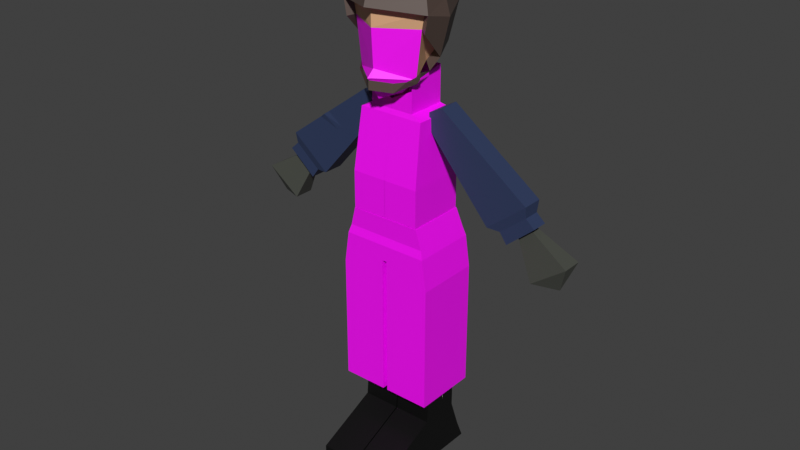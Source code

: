 # Source: corpo_generico.blend  (saved by Blender 5.1.30; exported with 4.5.12 LTS)
import bpy
from mathutils import Matrix  # noqa: F401  (used for matrix-valued properties, if any)

bpy.ops.wm.read_factory_settings(use_empty=True)
scene = bpy.context.scene
scene.name = 'Scene'

# ---- collections
col_collection = bpy.data.collections.new('Collection'); scene.collection.children.link(col_collection)

# ---- images (referenced by path relative to the original .blend; pixels are not part of the script)
import os
ASSET_DIR = os.environ.get("B2B_ASSET_DIR", "")  # directory of the original .blend (textures are referenced by path, not embedded)
HERE = os.path.dirname(os.path.abspath(__file__))  # packed textures are extracted next to this script under _unpacked/

def load_image(name, relpath, width, height, colorspace="sRGB"):
    """Load a texture the original file referenced (path relative to the .blend, or extracted next to this script)."""
    p = next((c for c in (os.path.join(HERE, relpath), os.path.join(ASSET_DIR, relpath)) if relpath and os.path.exists(c)), "")
    if p:
        img = bpy.data.images.load(p, check_existing=True)
        img.name = name
    else:  # same state as the original file: an image datablock whose file is absent (Cycles renders it pink)
        img = bpy.data.images.new(name, width, height)
        img.source = "FILE"
        img.filepath = "//" + (relpath or name)
    img.colorspace_settings.name = colorspace
    return img
img_firefly_gemini_flash_crie_uma_textura_2d_para_um_modelo_3d_low = load_image('Firefly_Gemini Flash_Crie uma textura 2D para um modelo 3D low ', 'Firefly_Gemini Flash_Crie uma textura 2D para um modelo 3D low poly de Maria Quitéria em roupas civis do s 329122.png', 1024, 1024, 'sRGB')
img_gemini_generated_image_27q9p927q9p927q9_png = load_image('Gemini_Generated_Image_27q9p927q9p927q9.png', 'Gemini_Generated_Image_27q9p927q9p927q9.png', 1024, 1024, 'sRGB')

# ---- materials (node trees are filled in below, after node groups)
mat_material_003 = bpy.data.materials.new('Material.003')
mat_material_003.alpha_threshold = 0.0
mat_material_003.use_backface_culling_lightprobe_volume = False
mat_material_003.roughness = 0.5
mat_material_003.line_color = (0.0, 0.0, 0.0, 1.0)
mat_material_001 = bpy.data.materials.new('Material.001')
mat_material_001.alpha_threshold = 0.0
mat_material_001.use_backface_culling_lightprobe_volume = False
mat_material_001.roughness = 0.5
mat_material_001.line_color = (0.0, 0.0, 0.0, 1.0)
mat_material_005 = bpy.data.materials.new('Material.005')
mat_material_005.alpha_threshold = 0.0
mat_material_005.use_backface_culling_lightprobe_volume = False
mat_material_005.roughness = 0.5
mat_material_005.line_color = (0.0, 0.0, 0.0, 1.0)
mat_material_004 = bpy.data.materials.new('Material.004')
mat_material_004.alpha_threshold = 0.0
mat_material_004.use_backface_culling_lightprobe_volume = False
mat_material_004.roughness = 0.5
mat_material_004.line_color = (0.0, 0.0, 0.0, 1.0)
mat_material = bpy.data.materials.new('Material')
mat_material.alpha_threshold = 0.0
mat_material.use_backface_culling_lightprobe_volume = False
mat_material.roughness = 0.5
mat_material.line_color = (0.0, 0.0, 0.0, 1.0)
mat_material_002 = bpy.data.materials.new('Material.002')
mat_material_002.alpha_threshold = 0.0
mat_material_002.use_backface_culling_lightprobe_volume = False
mat_material_002.roughness = 0.5
mat_material_002.line_color = (0.0, 0.0, 0.0, 1.0)
mat_material_006 = bpy.data.materials.new('Material.006')
mat_material_007 = bpy.data.materials.new('Material.007')

# ---- material node trees
mat_material_003.use_nodes = True; mat_material_003.node_tree.nodes.clear()
_N = mat_material_003.node_tree.nodes; _L = mat_material_003.node_tree.links
n0 = _N.new('ShaderNodeOutputMaterial'); n0.name = 'Material Output'; n0.location = (200, 100)
n1 = _N.new('ShaderNodeBsdfPrincipled'); n1.name = 'Principled BSDF'; n1.location = (-200, 100)
n1.inputs[0].default_value = (0.0, 0.0, 0.0, 1.0)
n2 = _N.new('ShaderNodeTexImage'); n2.name = 'Image Texture'; n2.location = (-618, 14)
n2.image = img_firefly_gemini_flash_crie_uma_textura_2d_para_um_modelo_3d_low
_L.new(n1.outputs[0], n0.inputs[0])
n0.is_active_output = True
mat_material_001.use_nodes = True; mat_material_001.node_tree.nodes.clear()
_N = mat_material_001.node_tree.nodes; _L = mat_material_001.node_tree.links
n0 = _N.new('ShaderNodeOutputMaterial'); n0.name = 'Material Output'; n0.location = (200, 100)
n1 = _N.new('ShaderNodeBsdfPrincipled'); n1.name = 'Principled BSDF'; n1.location = (-200, 100)
n1.inputs[0].default_value = (0.9325, 1.0, 0.8112, 1.0)
_L.new(n1.outputs[0], n0.inputs[0])
n0.is_active_output = True
mat_material_005.use_nodes = True; mat_material_005.node_tree.nodes.clear()
_N = mat_material_005.node_tree.nodes; _L = mat_material_005.node_tree.links
n0 = _N.new('ShaderNodeOutputMaterial'); n0.name = 'Material Output'; n0.location = (200, 100)
n1 = _N.new('ShaderNodeBsdfPrincipled'); n1.name = 'Principled BSDF'; n1.location = (-200, 100)
n2 = _N.new('ShaderNodeTexImage'); n2.name = 'Image Texture'; n2.location = (-605, -129)
n2.image = img_gemini_generated_image_27q9p927q9p927q9_png
_L.new(n1.outputs[0], n0.inputs[0])
_L.new(n2.outputs[0], n1.inputs[0])
n0.is_active_output = True
mat_material_004.use_nodes = True; mat_material_004.node_tree.nodes.clear()
_N = mat_material_004.node_tree.nodes; _L = mat_material_004.node_tree.links
n0 = _N.new('ShaderNodeOutputMaterial'); n0.name = 'Material Output'; n0.location = (200, 100)
n1 = _N.new('ShaderNodeBsdfPrincipled'); n1.name = 'Principled BSDF'; n1.location = (-200, 100)
n1.inputs[0].default_value = (0.02843, 0.04519, 0.1119, 1.0)
_L.new(n1.outputs[0], n0.inputs[0])
n0.is_active_output = True
mat_material.use_nodes = True; mat_material.node_tree.nodes.clear()
_N = mat_material.node_tree.nodes; _L = mat_material.node_tree.links
n0 = _N.new('ShaderNodeOutputMaterial'); n0.name = 'Material Output'; n0.location = (200, 100)
n1 = _N.new('ShaderNodeBsdfPrincipled'); n1.name = 'Principled BSDF'; n1.location = (-200, 100)
n2 = _N.new('ShaderNodeTexImage'); n2.name = 'Image Texture'; n2.location = (-480, -50)
n2.image = img_gemini_generated_image_27q9p927q9p927q9_png
_L.new(n1.outputs[0], n0.inputs[0])
_L.new(n2.outputs[0], n1.inputs[0])
n0.is_active_output = True
mat_material_002.use_nodes = True; mat_material_002.node_tree.nodes.clear()
_N = mat_material_002.node_tree.nodes; _L = mat_material_002.node_tree.links
n0 = _N.new('ShaderNodeOutputMaterial'); n0.name = 'Material Output'; n0.location = (200, 100)
n1 = _N.new('ShaderNodeBsdfPrincipled'); n1.name = 'Principled BSDF'; n1.location = (-200, 100)
n1.inputs[0].default_value = (0.06827, 0.07265, 0.06034, 1.0)
_L.new(n1.outputs[0], n0.inputs[0])
n0.is_active_output = True
mat_material_006.use_nodes = True; mat_material_006.node_tree.nodes.clear()
_N = mat_material_006.node_tree.nodes; _L = mat_material_006.node_tree.links
n0 = _N.new('ShaderNodeBsdfPrincipled'); n0.name = 'Principled BSDF'; n0.location = (-200, 100)
n0.inputs[0].default_value = (0.09546, 0.06329, 0.05173, 1.0)
n1 = _N.new('ShaderNodeOutputMaterial'); n1.name = 'Material Output'; n1.location = (200, 100)
_L.new(n0.outputs[0], n1.inputs[0])
n1.is_active_output = True
mat_material_007.use_nodes = True; mat_material_007.node_tree.nodes.clear()
_N = mat_material_007.node_tree.nodes; _L = mat_material_007.node_tree.links
n0 = _N.new('ShaderNodeBsdfPrincipled'); n0.name = 'Principled BSDF'; n0.location = (-200, 100)
n0.inputs[0].default_value = (0.7084, 0.4072, 0.227, 1.0)
n1 = _N.new('ShaderNodeOutputMaterial'); n1.name = 'Material Output'; n1.location = (200, 100)
_L.new(n0.outputs[0], n1.inputs[0])
n1.is_active_output = True

# ---- world
world_world = bpy.data.worlds.new('World'); scene.world = world_world
world_world.use_nodes = True; world_world.node_tree.nodes.clear()
_N = world_world.node_tree.nodes; _L = world_world.node_tree.links
n0 = _N.new('ShaderNodeOutputWorld'); n0.name = 'World Output'; n0.location = (200, 100)
n1 = _N.new('ShaderNodeBackground'); n1.name = 'Background'; n1.location = (-200, 100)
n1.inputs[0].default_value = (0.05088, 0.05088, 0.05088, 1.0)
_L.new(n1.outputs[0], n0.inputs[0])
n0.is_active_output = True
world_world.color = (0.05088, 0.05088, 0.05088)
world_world.sun_shadow_jitter_overblur = 0.0

# ---- meshes
me_cube_001 = bpy.data.meshes.new('Cube.001')
me_cube_001.from_pydata([(0.002131, -0.2141, -0.9037), (0.002131, 0.03719, -0.6082), (0.002131, 0.2491, -0.9037), (0.002131, 0.1799, -0.6082), (0.1477, -0.2141, -0.9037), (0.1477, 0.03719, -0.6082), (0.1477, 0.2491, -0.9037), (0.1477, 0.1799, -0.6082), (0.002131, -0.2141, -0.8302), (0.002131, 0.2179, -0.8302), (0.1477, 0.2179, -0.8302), (0.1477, -0.2141, -0.8302), (0.002131, 0.02736, -0.7192), (0.002131, 0.1788, -0.7192), (0.1477, 0.1788, -0.7192), (0.1477, 0.02736, -0.7192), (-0.002131, -0.2141, -0.9037), (-0.002131, 0.03719, -0.6082), (-0.002131, 0.2491, -0.9037), (-0.002131, 0.1799, -0.6082), (-0.1477, -0.2141, -0.9037), (-0.1477, 0.03719, -0.6082), (-0.1477, 0.2491, -0.9037), (-0.1477, 0.1799, -0.6082), (-0.002131, -0.2141, -0.8302), (-0.002131, 0.2179, -0.8302), (-0.1477, 0.2179, -0.8302), (-0.1477, -0.2141, -0.8302), (-0.002131, 0.02736, -0.7192), (-0.002131, 0.1788, -0.7192), (-0.1477, 0.1788, -0.7192), (-0.1477, 0.02736, -0.7192)], [], [(12, 1, 3, 13), (13, 3, 7, 14), (14, 7, 5, 15), (15, 5, 1, 12), (2, 6, 4, 0), (7, 3, 1, 5), (4, 11, 8, 0), (6, 10, 11, 4), (2, 9, 10, 6), (0, 8, 9, 2), (11, 15, 12, 8), (10, 14, 15, 11), (9, 13, 14, 10), (8, 12, 13, 9), (28, 29, 19, 17), (29, 30, 23, 19), (30, 31, 21, 23), (31, 28, 17, 21), (18, 16, 20, 22), (23, 21, 17, 19), (20, 16, 24, 27), (22, 20, 27, 26), (18, 22, 26, 25), (16, 18, 25, 24), (27, 24, 28, 31), (26, 27, 31, 30), (25, 26, 30, 29), (24, 25, 29, 28)])
_uv = me_cube_001.uv_layers.new(name='UVMap')
_uv.uv.foreach_set('vector', [0.4338, 0.4904, 0.4338, 0.4953, 0.4338, 0.5658, 0.4338, 0.5653, 0.7968, 0.05116, 0.7974, 0.03566, 0.7819, 0.03664, 0.7817, 0.05116, 0.8482, 0.05138, 0.8692, 0.05052, 0.8692, 0.0404, 0.8482, 0.04065, 0.9567, 0.04089, 0.9567, 0.03404, 0.9827, 0.03404, 0.9827, 0.04089, 0.4338, 0.6, 0.3711, 0.6, 0.3711, 0.3711, 0.4338, 0.3711, 0.4965, 0.3711, 0.5592, 0.3711, 0.5592, 0.44, 0.4965, 0.44, 0.9567, 0.09744, 0.9567, 0.09421, 0.9827, 0.09421, 0.9827, 0.09744, 0.8856, 0.02564, 0.8801, 0.05626, 0.8294, 0.05634, 0.8313, 0.02573, 0.8841, 0.03695, 0.885, 0.03695, 0.885, 0.06799, 0.8841, 0.06799, 0.4338, 0.3711, 0.4338, 0.3711, 0.4338, 0.5845, 0.4338, 0.6, 0.9567, 0.09421, 0.9567, 0.04089, 0.9827, 0.04089, 0.9827, 0.09421, 0.8848, 0.07839, 0.8506, 0.07421, 0.8506, 0.06348, 0.8848, 0.04777, 0.885, 0.03695, 0.8858, 0.03695, 0.8858, 0.06799, 0.885, 0.06799, 0.4338, 0.3711, 0.4338, 0.4904, 0.4338, 0.5653, 0.4338, 0.5845, 0.4338, 0.4904, 0.4338, 0.5653, 0.4338, 0.5658, 0.4338, 0.4953, 0.4338, 0.5653, 0.4965, 0.5653, 0.4965, 0.5658, 0.4338, 0.5658, 0.4965, 0.5653, 0.4965, 0.4904, 0.4965, 0.4953, 0.4965, 0.5658, 0.6218, 0.4565, 0.5592, 0.4565, 0.5592, 0.44, 0.6218, 0.44, 0.4338, 0.6, 0.4338, 0.3711, 0.4965, 0.3711, 0.4965, 0.6, 0.6218, 0.3711, 0.6218, 0.44, 0.5592, 0.44, 0.5592, 0.3711, 0.6218, 0.5925, 0.5592, 0.5925, 0.5592, 0.5847, 0.6218, 0.5847, 0.4965, 0.6, 0.4965, 0.3711, 0.4965, 0.3711, 0.4965, 0.5845, 0.6218, 0.6289, 0.6218, 0.5, 0.6254, 0.5, 0.6254, 0.6289, 0.4338, 0.3711, 0.4338, 0.6, 0.4338, 0.5845, 0.4338, 0.3711, 0.6218, 0.5847, 0.5592, 0.5847, 0.5592, 0.4565, 0.6218, 0.4565, 0.4965, 0.5845, 0.4965, 0.3711, 0.4965, 0.4904, 0.4965, 0.5653, 0.6254, 0.6289, 0.6254, 0.5, 0.6289, 0.5, 0.6289, 0.6289, 0.4338, 0.3711, 0.4338, 0.5845, 0.4338, 0.5653, 0.4338, 0.4904])
me_cube_001.materials.append(mat_material_003)
me_cube_001.update()
me_cylinder_002 = bpy.data.meshes.new('Cylinder.002')
me_cylinder_002.from_pydata([(1.226, 1.315, 3.778), (1.226, 1.015, 12.47), (2.038, 0.7246, 3.778), (2.191, 0.3138, 12.47), (1.728, -0.2308, 3.778), (1.823, -0.8215, 12.47), (0.7234, -0.2308, 3.778), (0.6288, -0.8215, 12.47), (0.4129, 0.7246, 3.778), (0.26, 0.3138, 12.47), (1.226, 1.074, 8.013), (2.144, 0.4066, 8.013), (1.793, -0.6733, 8.013), (0.658, -0.6733, 8.013), (0.3071, 0.4066, 8.013), (-0.8971, 1.315, 3.778), (-0.8971, 1.015, 12.47), (-1.71, 0.7246, 3.778), (-1.863, 0.3138, 12.47), (-1.399, -0.2308, 3.778), (-1.494, -0.8215, 12.47), (-0.3948, -0.2308, 3.778), (-0.3002, -0.8215, 12.47), (-0.08433, 0.7246, 3.778), (0.06864, 0.3138, 12.47), (-0.8971, 1.074, 8.013), (-1.816, 0.4066, 8.013), (-1.465, -0.6733, 8.013), (-0.3294, -0.6733, 8.013), (0.02151, 0.4066, 8.013)], [], [(10, 1, 3, 11), (11, 3, 5, 12), (12, 5, 7, 13), (13, 7, 9, 14), (14, 9, 1, 10), (8, 14, 10, 0), (6, 13, 14, 8), (4, 12, 13, 6), (2, 11, 12, 4), (0, 10, 11, 2), (14, 13, 12, 11, 10), (25, 26, 18, 16), (26, 27, 20, 18), (27, 28, 22, 20), (28, 29, 24, 22), (29, 25, 16, 24), (23, 15, 25, 29), (21, 23, 29, 28), (19, 21, 28, 27), (17, 19, 27, 26), (15, 17, 26, 25), (29, 25, 26, 27, 28)])
_uv = me_cylinder_002.uv_layers.new(name='UVMap')
_uv.uv.foreach_set('vector', [0.4517, 0.9415, 0.452, 0.8911, 0.4568, 0.8909, 0.4563, 0.9413, 0.3827, 0.9417, 0.3821, 0.8914, 0.3869, 0.8905, 0.3872, 0.9409, 0.3872, 0.9409, 0.3869, 0.8905, 0.4024, 0.8905, 0.402, 0.9409, 0.402, 0.9409, 0.4024, 0.8905, 0.4072, 0.8914, 0.4066, 0.9417, 0.4369, 0.9409, 0.4365, 0.8905, 0.452, 0.8911, 0.4517, 0.9415, 0.4397, 0.9889, 0.4369, 0.9409, 0.4517, 0.9415, 0.4528, 0.9894, 0.4012, 0.989, 0.402, 0.9409, 0.4066, 0.9417, 0.4052, 0.9897, 0.3881, 0.989, 0.3872, 0.9409, 0.402, 0.9409, 0.4012, 0.989, 0.3841, 0.9897, 0.3827, 0.9417, 0.3872, 0.9409, 0.3881, 0.989, 0.4528, 0.9894, 0.4517, 0.9415, 0.4563, 0.9413, 0.4568, 0.9893, 0.4369, 0.9409, 0.4323, 0.9404, 0.4443, 0.9406, 0.4563, 0.9413, 0.4517, 0.9415, 0.4762, 0.9415, 0.4614, 0.9409, 0.461, 0.8905, 0.4765, 0.8911, 0.4317, 0.9417, 0.4272, 0.9409, 0.4275, 0.8905, 0.4323, 0.8914, 0.4272, 0.9409, 0.4124, 0.9409, 0.412, 0.8905, 0.4275, 0.8905, 0.4124, 0.9409, 0.4078, 0.9417, 0.4072, 0.8914, 0.412, 0.8905, 0.4807, 0.9413, 0.4762, 0.9415, 0.4765, 0.8911, 0.4813, 0.8909, 0.4813, 0.9893, 0.4773, 0.9894, 0.4762, 0.9415, 0.4807, 0.9413, 0.4132, 0.989, 0.4092, 0.9897, 0.4078, 0.9417, 0.4124, 0.9409, 0.4263, 0.989, 0.4132, 0.989, 0.4124, 0.9409, 0.4272, 0.9409, 0.4304, 0.9897, 0.4263, 0.989, 0.4272, 0.9409, 0.4317, 0.9417, 0.4773, 0.9894, 0.4642, 0.9889, 0.4614, 0.9409, 0.4762, 0.9415, 0.4807, 0.9413, 0.4762, 0.9415, 0.4614, 0.9409, 0.4568, 0.9404, 0.4688, 0.9406])
me_cylinder_002.materials.append(mat_material_001)
me_cylinder_002.update()
me_cube_002 = bpy.data.meshes.new('Cube.002')
me_cube_002.from_pydata([(1.274, -0.9203, -1.178), (1.274, 0.7978, -1.178), (1.152, 0.7978, -0.3567), (1.152, -0.9203, -0.3567), (0.0, -0.9203, -0.3567), (0.0, 0.7978, -0.3567), (1.213, 0.7978, -0.7675), (1.213, -0.9203, -0.7675), (0.0, -0.9203, -0.7675), (0.0, 0.7978, -0.7675), (0.06331, -0.9203, -1.178), (0.06331, 0.7978, -1.178), (0.05724, -0.9203, -0.3567), (0.05724, 0.7978, -0.3567), (0.06027, 0.7978, -0.7675), (0.06027, -0.9203, -0.7675), (-1.274, -0.9203, -1.178), (-1.274, 0.7978, -1.178), (-1.152, 0.7978, -0.3567), (-1.152, -0.9203, -0.3567), (-1.213, 0.7978, -0.7675), (-1.213, -0.9203, -0.7675), (-0.06331, -0.9203, -1.178), (-0.06331, 0.7978, -1.178), (-0.05724, -0.9203, -0.3567), (-0.05724, 0.7978, -0.3567), (-0.06027, 0.7978, -0.7675), (-0.06027, -0.9203, -0.7675), (1.087, 0.7497, -0.1382), (1.087, -0.8723, -0.1382), (-8.335e-10, -0.8723, -0.1382), (-8.335e-10, 0.7497, -0.1382), (0.05404, -0.8723, -0.1382), (0.05404, 0.7497, -0.1382), (-1.087, 0.7497, -0.1382), (-1.087, -0.8723, -0.1382), (-0.05404, -0.8723, -0.1382), (-0.05404, 0.7497, -0.1382), (0.9334, 0.6757, 0.3709), (0.9334, -0.8888, 0.3709), (-0.008938, -0.8888, 0.3709), (-0.008938, 0.6757, 0.3709), (0.0379, -0.8888, 0.3709), (0.0379, 0.6757, 0.3709), (-0.9513, 0.6757, 0.3709), (-0.9513, -0.8888, 0.3709), (-0.05578, -0.8888, 0.3709), (-0.05578, 0.6757, 0.3709), (1.274, -0.9203, -4.507), (1.274, 0.7978, -4.507), (0.06331, -0.9203, -4.507), (0.06331, 0.7978, -4.507), (-1.274, -0.9203, -4.507), (-1.274, 0.7978, -4.507), (-0.06331, -0.9203, -4.507), (-0.06331, 0.7978, -4.507)], [], [(0, 10, 50, 48), (15, 12, 4, 8), (6, 2, 3, 7), (14, 13, 2, 6), (11, 14, 6, 1), (1, 6, 7, 0), (0, 7, 15, 10), (9, 5, 13, 14), (7, 3, 12, 15), (9, 14, 15, 8), (14, 11, 10, 15), (23, 22, 54, 55), (27, 8, 4, 24), (20, 21, 19, 18), (26, 20, 18, 25), (23, 17, 20, 26), (17, 16, 21, 20), (16, 22, 27, 21), (9, 26, 25, 5), (21, 27, 24, 19), (9, 8, 27, 26), (26, 27, 22, 23), (13, 5, 31, 33), (5, 25, 37, 31), (2, 13, 33, 28), (24, 4, 30, 36), (18, 19, 35, 34), (4, 12, 32, 30), (25, 18, 34, 37), (12, 3, 29, 32), (3, 2, 28, 29), (19, 24, 36, 35), (36, 30, 40, 46), (28, 33, 43, 38), (31, 37, 47, 41), (34, 35, 45, 44), (32, 29, 39, 42), (30, 32, 42, 40), (37, 34, 44, 47), (33, 31, 41, 43), (29, 28, 38, 39), (35, 36, 46, 45), (40, 42, 39, 38, 43, 41, 47, 44, 45, 46), (51, 49, 48, 50), (55, 54, 52, 53), (11, 1, 49, 51), (1, 0, 48, 49), (10, 11, 51, 50), (22, 16, 52, 54), (17, 23, 55, 53), (16, 17, 53, 52)])
_uv = me_cube_002.uv_layers.new(name='UVMap')
_uv.uv.foreach_set('vector', [0.631, 0.234, 0.5875, 0.2175, 0.6128, 0.00356, 0.6562, 0.02003, 0.2505, 0.1984, 0.2503, 0.2458, 0.2466, 0.2458, 0.2466, 0.1984, 0.5082, 0.1389, 0.5082, 0.1252, 0.5397, 0.1252, 0.5397, 0.1389, 0.5178, 0.1037, 0.5177, 0.08119, 0.5514, 0.08119, 0.5533, 0.1037, 0.5179, 0.1263, 0.5178, 0.1037, 0.5533, 0.1037, 0.5551, 0.1263, 0.5082, 0.1525, 0.5082, 0.1389, 0.5397, 0.1389, 0.5397, 0.1525, 0.3289, 0.1509, 0.3249, 0.1984, 0.2505, 0.1984, 0.2507, 0.1509, 0.5601, 0.151, 0.5601, 0.136, 0.5612, 0.136, 0.5613, 0.151, 0.3249, 0.1984, 0.321, 0.2458, 0.2503, 0.2458, 0.2505, 0.1984, 0.6098, 0.2836, 0.6059, 0.2836, 0.6059, 0.08488, 0.6098, 0.08488, 0.6529, 0.1208, 0.6529, 0.1405, 0.6067, 0.1405, 0.6067, 0.1208, 0.5171, 0.1554, 0.5589, 0.1554, 0.5589, 0.2996, 0.5171, 0.2996, 0.2427, 0.1984, 0.2466, 0.1984, 0.2466, 0.2458, 0.2429, 0.2458, 0.5564, 0.1954, 0.5244, 0.1954, 0.5244, 0.1815, 0.5564, 0.1815, 0.5588, 0.151, 0.5352, 0.151, 0.5365, 0.136, 0.5589, 0.136, 0.5588, 0.166, 0.534, 0.166, 0.5352, 0.151, 0.5588, 0.151, 0.5564, 0.2093, 0.5244, 0.2093, 0.5244, 0.1954, 0.5564, 0.1954, 0.1644, 0.1509, 0.2425, 0.1509, 0.2427, 0.1984, 0.1683, 0.1984, 0.5601, 0.151, 0.5588, 0.151, 0.5589, 0.136, 0.5601, 0.136, 0.1683, 0.1984, 0.2427, 0.1984, 0.2429, 0.2458, 0.1723, 0.2458, 0.6098, 0.2836, 0.6098, 0.08488, 0.6137, 0.08488, 0.6137, 0.2836, 0.5171, 0.1377, 0.5589, 0.1377, 0.5589, 0.1554, 0.5171, 0.1554, 0.5612, 0.136, 0.5601, 0.136, 0.5601, 0.1279, 0.5612, 0.1279, 0.5601, 0.136, 0.5589, 0.136, 0.5589, 0.1279, 0.5601, 0.1279, 0.5514, 0.08119, 0.5177, 0.08119, 0.5176, 0.06895, 0.5494, 0.06895, 0.2429, 0.2458, 0.2466, 0.2458, 0.2466, 0.2713, 0.2431, 0.2713, 0.5564, 0.1815, 0.5244, 0.1815, 0.5253, 0.1741, 0.5555, 0.1741, 0.2466, 0.2458, 0.2503, 0.2458, 0.2501, 0.2713, 0.2466, 0.2713, 0.5589, 0.136, 0.5365, 0.136, 0.5378, 0.1279, 0.5589, 0.1279, 0.2503, 0.2458, 0.321, 0.2458, 0.3168, 0.2713, 0.2501, 0.2713, 0.5397, 0.1252, 0.5082, 0.1252, 0.509, 0.1178, 0.5388, 0.1178, 0.1723, 0.2458, 0.2429, 0.2458, 0.2431, 0.2713, 0.1764, 0.2713, 0.2431, 0.2713, 0.2466, 0.2713, 0.2461, 0.3301, 0.243, 0.3301, 0.5494, 0.06895, 0.5176, 0.06895, 0.5171, 0.04063, 0.5447, 0.04063, 0.5601, 0.1279, 0.5589, 0.1279, 0.5589, 0.1091, 0.5599, 0.1091, 0.5555, 0.1741, 0.5253, 0.1741, 0.525, 0.1566, 0.5541, 0.1566, 0.2501, 0.2713, 0.3168, 0.2713, 0.3069, 0.3301, 0.2491, 0.3301, 0.2466, 0.2713, 0.2501, 0.2713, 0.2491, 0.3301, 0.2461, 0.3301, 0.5589, 0.1279, 0.5378, 0.1279, 0.5406, 0.1091, 0.5589, 0.1091, 0.5612, 0.1279, 0.5601, 0.1279, 0.5599, 0.1091, 0.5608, 0.1091, 0.5388, 0.1178, 0.509, 0.1178, 0.5104, 0.1006, 0.5391, 0.1006, 0.1764, 0.2713, 0.2431, 0.2713, 0.243, 0.3301, 0.1852, 0.3301, 0.6021, 0.2366, 0.6021, 0.2331, 0.6021, 0.1651, 0.6227, 0.1651, 0.6227, 0.2331, 0.6227, 0.2366, 0.6227, 0.2402, 0.6227, 0.3081, 0.6021, 0.3081, 0.6021, 0.2402, 0.5899, 0.2303, 0.5899, 0.3221, 0.5673, 0.3221, 0.5673, 0.2303, 0.6454, 0.2569, 0.6227, 0.2569, 0.6227, 0.1651, 0.6454, 0.1651, 0.5179, 0.1263, 0.5551, 0.1263, 0.5551, 0.3091, 0.5179, 0.3091, 0.5082, 0.1525, 0.5397, 0.1525, 0.5397, 0.2611, 0.5082, 0.2611, 0.6067, 0.1405, 0.6529, 0.1405, 0.6529, 0.2998, 0.6067, 0.2998, 0.57, 0.2177, 0.526, 0.2295, 0.5079, 0.01329, 0.5518, 0.001443, 0.534, 0.166, 0.5588, 0.166, 0.5588, 0.2876, 0.534, 0.2876, 0.5244, 0.2093, 0.5564, 0.2093, 0.5564, 0.3195, 0.5244, 0.3195])
me_cube_002.materials.append(mat_material_005)
me_cube_002.materials.append(None)
me_cube_002.update()
me_cube_003 = bpy.data.meshes.new('Cube.003')
me_cube_003.from_pydata([(-1.038, 0.9805, 1.263), (-1.038, -0.7383, 1.263), (-0.6493, 0.6739, -0.6377), (-0.6493, -0.4845, -0.6377), (-0.9727, -0.587, -0.5019), (-0.9727, 0.7231, -0.5019), (0.001655, 0.9805, 1.263), (0.001655, -0.7383, 1.263), (0.001655, 0.6739, -0.6377), (0.001655, -0.4845, -0.6377), (0.001655, 0.7231, -0.5019), (0.001655, -0.587, -0.5019), (-0.6493, 0.6739, -0.9651), (-0.6493, -0.4845, -0.9651), (0.001655, 0.6739, -0.6383), (0.001655, -0.4845, -0.9651), (1.038, 0.9805, 1.263), (1.038, -0.7383, 1.263), (0.6493, 0.6739, -0.6377), (0.6493, -0.4845, -0.6377), (0.9727, -0.587, -0.5019), (0.9727, 0.7231, -0.5019), (-0.001655, 0.9805, 1.263), (-0.001655, -0.7383, 1.263), (-0.001655, 0.6739, -0.6377), (-0.001655, -0.4845, -0.6377), (-0.001655, 0.7231, -0.5019), (-0.001655, -0.587, -0.5019), (0.6493, 0.6739, -0.9651), (0.6493, -0.4845, -0.9651), (-0.001655, 0.6739, -0.6383), (-0.001655, -0.4845, -0.9651), (-1.038, 0.9805, 2.342), (-1.038, -0.7383, 2.342), (0.001655, 0.9805, 2.342), (0.001655, -0.7383, 2.342), (1.038, 0.9805, 2.342), (1.038, -0.7383, 2.342), (-0.001655, 0.9805, 2.342), (-0.001655, -0.7383, 2.342), (-0.6493, 0.6739, -1.244), (-0.6493, -0.4845, -1.244), (0.001655, 0.6739, -0.9175), (0.001655, -0.4845, -1.244), (0.6493, 0.6739, -1.244), (0.6493, -0.4845, -1.244), (-0.001655, 0.6739, -0.9175), (-0.001655, -0.4845, -1.244), (-0.6493, 0.6739, -1.431), (-0.6493, -0.4845, -1.674), (0.001655, -0.4845, -1.674), (0.6493, 0.6739, -1.431), (0.6493, -0.4845, -1.674), (-0.001655, -0.4845, -1.674)], [], [(11, 4, 3, 9), (4, 5, 2, 3), (1, 0, 5, 4), (7, 1, 4, 11), (0, 6, 10, 5), (5, 10, 8, 2), (3, 2, 12, 13), (2, 8, 14, 12), (9, 3, 13, 15), (27, 25, 19, 20), (20, 19, 18, 21), (17, 20, 21, 16), (23, 27, 20, 17), (16, 21, 26, 22), (21, 18, 24, 26), (19, 29, 28, 18), (18, 28, 30, 24), (25, 31, 29, 19), (17, 16, 36, 37), (0, 1, 33, 32), (16, 22, 38, 36), (23, 17, 37, 39), (6, 0, 32, 34), (1, 7, 35, 33), (33, 37, 36, 32), (13, 12, 40, 41), (30, 28, 44, 46), (12, 14, 42, 40), (29, 31, 47, 45), (15, 13, 41, 43), (28, 29, 45, 44), (43, 41, 49, 50), (41, 40, 48, 49), (45, 47, 53, 52), (44, 45, 52, 51)])
_uv = me_cube_003.uv_layers.new(name='UVMap')
_uv.uv.foreach_set('vector', [0.2577, 0.6233, 0.3111, 0.6233, 0.2899, 0.6223, 0.2575, 0.6223, 0.1947, 0.5026, 0.2729, 0.5914, 0.2671, 0.5962, 0.1979, 0.5177, 0.2438, 0.5846, 0.2012, 0.5086, 0.2211, 0.4956, 0.2536, 0.5535, 0.2577, 0.4496, 0.3147, 0.4496, 0.3111, 0.6233, 0.2577, 0.6233, 0.04301, 0.4757, 0.09418, 0.4757, 0.09127, 0.6034, 0.04334, 0.6034, 0.0431, 0.6021, 0.08631, 0.6021, 0.07983, 0.6248, 0.0583, 0.6248, 0.1612, 0.438, 0.1612, 0.4059, 0.1628, 0.4059, 0.1628, 0.438, 0.0583, 0.6248, 0.07983, 0.6248, 0.07983, 0.6248, 0.0583, 0.6441, 0.1663, 0.4044, 0.172, 0.4044, 0.172, 0.4095, 0.1663, 0.4095, 0.2536, 0.6197, 0.2538, 0.6191, 0.2214, 0.6191, 0.2002, 0.6197, 0.2541, 0.5638, 0.2575, 0.5696, 0.2575, 0.6358, 0.2541, 0.6386, 0.2243, 0.5186, 0.2418, 0.5272, 0.2418, 0.602, 0.2243, 0.6167, 0.2536, 0.446, 0.2536, 0.6197, 0.2002, 0.6197, 0.1966, 0.446, 0.1449, 0.4779, 0.1399, 0.6036, 0.09265, 0.6036, 0.09446, 0.4779, 0.1473, 0.6032, 0.1209, 0.6221, 0.09733, 0.6221, 0.09997, 0.6032, 0.1562, 0.4059, 0.1578, 0.4059, 0.1578, 0.438, 0.1562, 0.438, 0.1209, 0.6221, 0.1209, 0.6432, 0.09733, 0.6221, 0.09733, 0.6221, 0.1843, 0.4044, 0.1843, 0.4095, 0.1787, 0.4095, 0.1787, 0.4044, 0.2243, 0.5186, 0.2243, 0.6167, 0.2136, 0.6167, 0.2136, 0.5186, 0.2012, 0.5086, 0.2438, 0.5846, 0.2355, 0.5995, 0.1929, 0.5236, 0.1449, 0.4779, 0.09446, 0.4779, 0.09593, 0.3839, 0.1464, 0.3839, 0.2536, 0.446, 0.1966, 0.446, 0.1966, 0.3399, 0.2536, 0.3399, 0.09418, 0.4757, 0.04301, 0.4757, 0.04406, 0.3832, 0.09522, 0.3832, 0.3147, 0.4496, 0.2577, 0.4496, 0.2577, 0.3436, 0.3147, 0.3436, 0.3063, 1.0, 0.3063, 0.4528, 0.385, 0.4528, 0.385, 1.0, 0.1628, 0.438, 0.1628, 0.4059, 0.1641, 0.4059, 0.1641, 0.438, 0.09733, 0.6221, 0.1209, 0.6432, 0.1209, 0.6612, 0.09733, 0.6401, 0.0583, 0.6441, 0.07983, 0.6248, 0.07983, 0.6413, 0.0583, 0.6606, 0.1787, 0.4095, 0.1843, 0.4095, 0.1843, 0.4138, 0.1787, 0.4138, 0.1663, 0.4095, 0.172, 0.4095, 0.172, 0.4138, 0.1663, 0.4138, 0.1578, 0.438, 0.1578, 0.4059, 0.1591, 0.4059, 0.1591, 0.438, 0.1663, 0.4138, 0.172, 0.4138, 0.172, 0.4204, 0.1663, 0.4204, 0.1641, 0.438, 0.1641, 0.4059, 0.165, 0.4059, 0.1662, 0.438, 0.1787, 0.4138, 0.1843, 0.4138, 0.1843, 0.4204, 0.1787, 0.4204, 0.1591, 0.438, 0.1591, 0.4059, 0.1612, 0.4059, 0.16, 0.438])
me_cube_003.materials.append(mat_material_005)
me_cube_003.update()
me_cube_004 = bpy.data.meshes.new('Cube.004')
me_cube_004.from_pydata([(0.4609, -0.03121, 1.112), (0.1418, -0.03914, 1.439), (0.4609, 0.03121, 1.112), (0.1418, 0.03914, 1.439), (0.5645, -0.03121, 1.201), (0.1899, -0.03914, 1.525), (0.5645, 0.03121, 1.201), (0.1899, 0.03914, 1.525), (0.433, -0.03121, 1.151), (0.433, 0.03121, 1.151), (0.5309, 0.03121, 1.231), (0.5309, -0.03121, 1.231), (0.386, -0.03914, 1.155), (0.386, 0.03914, 1.155), (0.5326, 0.03914, 1.274), (0.5326, -0.03914, 1.274), (0.511, 0.03121, 1.155), (0.1403, 0.03914, 1.498), (0.511, -0.03121, 1.155), (0.1403, -0.03914, 1.498), (0.4808, -0.03121, 1.19), (0.4808, 0.03121, 1.19), (0.4593, -0.03914, 1.214), (0.4593, 0.03914, 1.214), (0.2639, -0.03914, 1.297), (0.2639, 0.03914, 1.297), (0.3612, 0.03914, 1.399), (0.3612, -0.03914, 1.399), (0.2998, -0.03914, 1.356), (0.2998, 0.03914, 1.356), (0.2915, 0.03914, 1.265), (0.4, 0.03914, 1.371), (0.4, -0.03914, 1.371), (0.3358, -0.03914, 1.324), (0.3358, 0.03914, 1.324), (0.2915, -0.03914, 1.265), (0.2777, -0.03914, 1.281), (0.2777, 0.03914, 1.281), (0.3763, 0.03914, 1.387), (0.3763, -0.03914, 1.387), (0.3178, -0.03914, 1.34), (0.3178, 0.03914, 1.34), (-0.4075, -0.03671, 1.105), (-0.08844, -0.04463, 1.431), (-0.4075, 0.02572, 1.105), (-0.08844, 0.03364, 1.431), (-0.5112, -0.03671, 1.193), (-0.1366, -0.04463, 1.517), (-0.5112, 0.02572, 1.193), (-0.1366, 0.03364, 1.517), (-0.3797, -0.03671, 1.143), (-0.3797, 0.02572, 1.143), (-0.4776, 0.02572, 1.223), (-0.4776, -0.03671, 1.223), (-0.3327, -0.04463, 1.147), (-0.3327, 0.03364, 1.147), (-0.4793, 0.03364, 1.266), (-0.4793, -0.04463, 1.266), (-0.4577, 0.02572, 1.148), (-0.08695, 0.03364, 1.49), (-0.4577, -0.03671, 1.148), (-0.08695, -0.04463, 1.49), (-0.4275, -0.03671, 1.182), (-0.4275, 0.02572, 1.182), (-0.406, -0.04463, 1.207), (-0.406, 0.03364, 1.207), (-0.2106, -0.04463, 1.289), (-0.2106, 0.03364, 1.289), (-0.3079, 0.03364, 1.392), (-0.3079, -0.04463, 1.392), (-0.2465, -0.04463, 1.348), (-0.2465, 0.03364, 1.348), (-0.2382, 0.03364, 1.257), (-0.3467, 0.03364, 1.363), (-0.3467, -0.04463, 1.363), (-0.2825, -0.04463, 1.316), (-0.2825, 0.03364, 1.316), (-0.2382, -0.04463, 1.257), (-0.2244, -0.04463, 1.273), (-0.2244, 0.03364, 1.273), (-0.3277, 0.02987, 1.378), (-0.3277, -0.0484, 1.378), (-0.2645, -0.04463, 1.332), (-0.2645, 0.03364, 1.332)], [], [(24, 1, 3, 25), (29, 17, 7, 26), (26, 7, 5, 27), (28, 19, 1, 24), (16, 6, 4, 18), (17, 3, 1, 19), (18, 20, 8, 0), (6, 10, 11, 4), (16, 21, 10, 6), (0, 8, 9, 2), (20, 22, 12, 8), (10, 14, 15, 11), (21, 23, 14, 10), (8, 12, 13, 9), (9, 13, 23, 21), (11, 15, 22, 20), (2, 9, 21, 16), (4, 11, 20, 18), (7, 17, 19, 5), (2, 16, 18, 0), (27, 5, 19, 28), (25, 3, 17, 29), (37, 25, 29, 41), (39, 27, 28, 40), (40, 28, 24, 36), (38, 26, 27, 39), (41, 29, 26, 38), (36, 24, 25, 37), (12, 35, 30, 13), (23, 34, 31, 14), (14, 31, 32, 15), (22, 33, 35, 12), (15, 32, 33, 22), (13, 30, 34, 23), (35, 36, 37, 30), (34, 41, 38, 31), (31, 38, 39, 32), (33, 40, 36, 35), (32, 39, 40, 33), (30, 37, 41, 34), (66, 67, 45, 43), (71, 68, 49, 59), (68, 69, 47, 49), (70, 66, 43, 61), (58, 60, 46, 48), (59, 61, 43, 45), (60, 42, 50, 62), (48, 46, 53, 52), (58, 48, 52, 63), (42, 44, 51, 50), (62, 50, 54, 64), (52, 53, 57, 56), (63, 52, 56, 65), (50, 51, 55, 54), (51, 63, 65, 55), (53, 62, 64, 57), (44, 58, 63, 51), (46, 60, 62, 53), (49, 47, 61, 59), (44, 42, 60, 58), (69, 70, 61, 47), (67, 71, 59, 45), (79, 83, 71, 67), (81, 82, 70, 69), (82, 78, 66, 70), (80, 81, 69, 68), (83, 80, 68, 71), (78, 79, 67, 66), (54, 55, 72, 77), (65, 56, 73, 76), (56, 57, 74, 73), (64, 54, 77, 75), (57, 64, 75, 74), (55, 65, 76, 72), (77, 72, 79, 78), (76, 73, 80, 83), (73, 74, 81, 80), (75, 77, 78, 82), (74, 75, 82, 81), (72, 76, 83, 79)])
_uv = me_cube_004.uv_layers.new(name='UVMap')
_uv.uv.foreach_set('vector', [0.3349, 0.4591, 0.3349, 0.1009, 0.5023, 0.1009, 0.5023, 0.4591, 0.6698, 0.3492, 0.6698, 0.5211, 0.6698, 0.4115, 0.6698, 0.2057, 0.6698, 0.2057, 0.6698, 0.4115, 0.5023, 0.4115, 0.5023, 0.2057, 0.3349, 0.3942, 0.3349, 9.105e-08, 0.3349, 0.1009, 0.3349, 0.4591, 0.8372, 0.1366, 0.8372, 7.276e-08, 0.9708, 3.986e-08, 0.9708, 0.1366, 0.5023, 1.132e-07, 0.5023, 0.1009, 0.3349, 0.1009, 0.3349, 9.105e-08, 0.8522, 0.7334, 0.9058, 0.7334, 0.8937, 0.7334, 0.8372, 0.7334, 0.8033, 0.6719, 0.8033, 0.708, 0.6698, 0.708, 0.6698, 0.6719, 0.8033, 0.803, 0.8033, 0.8294, 0.8033, 0.708, 0.8033, 0.6719, 0.8372, 0.7334, 0.8937, 0.7334, 0.8937, 0.9513, 0.8372, 0.9513, 0.6528, 0.7493, 0.6698, 0.7481, 0.6698, 0.9312, 0.6528, 0.8695, 0.5193, 0.6237, 0.5023, 0.565, 0.6698, 0.565, 0.6528, 0.6237, 0.5193, 0.7493, 0.5023, 0.7481, 0.5023, 0.565, 0.5193, 0.6237, 0.6528, 0.8695, 0.6698, 0.9312, 0.5023, 0.9312, 0.5193, 0.8695, 0.5193, 0.8695, 0.5023, 0.9312, 0.5023, 0.7481, 0.5193, 0.7493, 0.6528, 0.6237, 0.6698, 0.565, 0.6698, 0.7481, 0.6528, 0.7493, 0.8033, 0.9264, 0.8033, 0.9455, 0.8033, 0.8294, 0.8033, 0.803, 0.8674, 0.7334, 0.9183, 0.7334, 0.9058, 0.7334, 0.8522, 0.7334, 0.6698, 0.4115, 0.6698, 0.5211, 0.5023, 0.5211, 0.5023, 0.4115, 0.8372, 0.2654, 0.8372, 0.1366, 0.9708, 0.1366, 0.9708, 0.2654, 0.3349, 0.381, 0.3349, 0.002603, 0.3349, 9.105e-08, 0.3349, 0.3942, 0.6698, 0.4597, 0.6698, 0.565, 0.6698, 0.5211, 0.6698, 0.3492, 0.6698, 0.4478, 0.6698, 0.4597, 0.6698, 0.3492, 0.6698, 0.3297, 0.3349, 0.4123, 0.3349, 0.381, 0.3349, 0.3942, 0.3349, 0.4387, 0.3349, 0.4387, 0.3349, 0.3942, 0.3349, 0.4591, 0.3349, 0.4996, 0.6698, 0.1414, 0.6698, 0.2057, 0.5023, 0.2057, 0.5023, 0.1414, 0.6698, 0.3297, 0.6698, 0.3492, 0.6698, 0.2057, 0.6698, 0.1414, 0.3349, 0.4996, 0.3349, 0.4591, 0.5023, 0.4591, 0.5023, 0.4996, 0.3349, 0.8173, 0.3349, 0.5401, 0.5023, 0.5401, 0.5023, 0.8173, 0.6698, 0.1772, 0.6698, 0.3103, 0.6698, 0.1593, 0.6698, 4.679e-08, 0.6698, 4.679e-08, 0.6698, 0.1593, 0.5023, 0.1593, 0.5023, 4.679e-08, 0.3349, 0.7884, 0.3349, 0.4833, 0.3349, 0.5401, 0.3349, 0.8173, 0.3349, 0.7594, 0.3349, 0.4665, 0.3349, 0.4833, 0.3349, 0.7884, 0.6698, 0.3545, 0.6698, 0.4359, 0.6698, 0.3103, 0.6698, 0.1772, 0.3349, 0.5401, 0.3349, 0.4996, 0.5023, 0.4996, 0.5023, 0.5401, 0.6698, 0.3103, 0.6698, 0.3297, 0.6698, 0.1414, 0.6698, 0.1593, 0.6698, 0.3769, 0.6698, 0.3421, 0.8372, 0.3421, 0.8372, 0.3769, 0.8372, 0.5305, 0.8372, 0.5352, 0.8372, 0.6706, 0.8372, 0.6719, 0.8372, 0.3769, 0.8372, 0.3421, 0.8372, 0.5352, 0.8372, 0.5305, 0.6698, 0.4359, 0.6698, 0.4478, 0.6698, 0.3297, 0.6698, 0.3103, 0.1674, 0.4418, 2.932e-08, 0.4418, 2.932e-08, 0.07962, 0.1674, 0.07962, 0.3349, 0.396, 0.3349, 0.4714, 0.3349, 0.06705, 0.3349, 9.489e-08, 0.3349, 0.4714, 0.1674, 0.4714, 0.1674, 0.06705, 0.3349, 0.06705, 0.8703, 0.5955, 0.7506, 0.5902, 0.7783, 0.392, 0.8419, 0.3916, 0.9708, 0.394, 0.8372, 0.394, 0.8372, 0.2654, 0.9708, 0.2654, 5.865e-08, 4.679e-08, 0.1674, 3.817e-08, 0.1674, 0.07962, 2.932e-08, 0.07962, 0.1505, 0.983, 0.1505, 0.9678, 0.1505, 0.8771, 0.1505, 0.8943, 0.8372, 0.7334, 0.8372, 0.5156, 0.8884, 0.5156, 0.8884, 0.7334, 0.8736, 0.7334, 0.8372, 0.7334, 0.8884, 0.7334, 0.9232, 0.7334, 0.1505, 0.9678, 0.01695, 0.9678, 0.01695, 0.8771, 0.1505, 0.8771, 0.6867, 0.1913, 0.6867, 0.3038, 0.6698, 0.3421, 0.6698, 0.171, 0.8203, 0.07384, 0.6867, 0.07384, 0.6698, 0.0, 0.8372, 4.635e-08, 0.8203, 0.1913, 0.8203, 0.07384, 0.8372, 4.635e-08, 0.8372, 0.171, 0.1505, 0.8771, 0.01695, 0.8771, 0.0, 0.804, 0.1674, 0.804, 0.8203, 0.3038, 0.8203, 0.1913, 0.8372, 0.171, 0.8372, 0.3421, 0.6867, 0.07384, 0.6867, 0.1913, 0.6698, 0.171, 0.6698, 0.0, 0.9074, 0.7334, 0.8736, 0.7334, 0.9232, 0.7334, 0.9564, 0.7334, 0.1505, 1.0, 0.1505, 0.983, 0.1505, 0.8943, 0.1505, 0.9125, 0.3349, 0.06705, 0.1674, 0.06705, 0.1674, 7.084e-08, 0.3349, 9.489e-08, 0.9708, 0.5156, 0.8372, 0.5156, 0.8372, 0.394, 0.9708, 0.394, 0.7499, 0.592, 0.8703, 0.5955, 0.8419, 0.3916, 0.7761, 0.392, 0.3349, 0.3788, 0.3349, 0.396, 0.3349, 9.489e-08, 0.3349, 0.04917, 0.3349, 0.416, 0.3349, 0.4408, 0.3349, 0.396, 0.3349, 0.3788, 0.1674, 0.4956, 0.1674, 0.4626, 0.1674, 0.4157, 0.1674, 0.4472, 0.1674, 0.4626, 0.1674, 0.4827, 0.1674, 0.4418, 0.1674, 0.4157, 0.3349, 0.5329, 0.1674, 0.5329, 0.1674, 0.4714, 0.3349, 0.4714, 0.3349, 0.4408, 0.3349, 0.5329, 0.3349, 0.4714, 0.3349, 0.396, 0.1674, 0.4827, 2.932e-08, 0.4827, 2.932e-08, 0.4418, 0.1674, 0.4418, 0.1674, 0.804, 0.0, 0.804, 2.932e-08, 0.5237, 0.1674, 0.5237, 0.3349, 0.7921, 0.3349, 0.8758, 0.3349, 0.5628, 0.3349, 0.4855, 0.3349, 0.8758, 0.1674, 0.8758, 0.1674, 0.5628, 0.3349, 0.5628, 0.1674, 0.8313, 0.1674, 0.804, 0.1674, 0.5237, 0.1674, 0.5096, 0.1674, 0.8587, 0.1674, 0.8313, 0.1674, 0.5096, 0.1674, 0.5402, 0.3349, 0.7084, 0.3349, 0.7921, 0.3349, 0.4855, 0.3349, 0.4533, 0.1674, 0.5237, 2.932e-08, 0.5237, 2.932e-08, 0.4827, 0.1674, 0.4827, 0.3349, 0.4855, 0.3349, 0.5628, 0.3349, 0.5329, 0.3349, 0.4408, 1.0, 5.294e-08, 1.0, 0.2731, 0.9708, 0.2731, 0.9708, 6.234e-08, 0.1674, 0.5096, 0.1674, 0.5237, 0.1674, 0.4827, 0.1674, 0.4626, 0.1674, 0.5402, 0.1674, 0.5096, 0.1674, 0.4626, 0.1674, 0.4956, 0.3349, 0.4533, 0.3349, 0.4855, 0.3349, 0.4408, 0.3349, 0.416])
me_cube_004.materials.append(mat_material_004)
me_cube_004.update()
me_cylinder_003 = bpy.data.meshes.new('Cylinder.003')
me_cylinder_003.from_pydata([(0.0, 1.0, -1.0), (0.0, 1.0, 2.358), (0.866, -0.8195, -1.0), (0.866, -0.8195, 2.358), (-0.866, -0.8195, -1.0), (-0.866, -0.8195, 2.358)], [], [(0, 1, 3, 2), (2, 3, 5, 4), (4, 5, 1, 0)])
_uv = me_cylinder_003.uv_layers.new(name='UVMap')
_uv.uv.foreach_set('vector', [0.2506, 0.6816, 0.2506, 0.7351, 0.2328, 0.7351, 0.2328, 0.6816, 0.2328, 0.6816, 0.2328, 0.7351, 0.2149, 0.7351, 0.2149, 0.6816, 0.2149, 0.6816, 0.2149, 0.7351, 0.1971, 0.7351, 0.1971, 0.6816])
me_cylinder_003.materials.append(mat_material)
me_cylinder_003.update()
me_cube_006 = bpy.data.meshes.new('Cube.006')
me_cube_006.from_pydata([(0.4863, 0.2067, 1.141), (0.5362, 0.2067, 1.184), (0.4863, 0.2387, 1.141), (0.5362, 0.2387, 1.184), (0.5552, 0.1845, 1.005), (0.6842, 0.1845, 1.099), (0.5552, 0.2609, 1.005), (0.6842, 0.2609, 1.099), (0.646, 0.2227, 0.9964), (-0.433, 0.2013, 1.134), (-0.4829, 0.2013, 1.177), (-0.433, 0.2332, 1.134), (-0.4829, 0.2332, 1.177), (-0.5019, 0.179, 0.997), (-0.6308, 0.179, 1.091), (-0.5019, 0.2554, 0.997), (-0.6308, 0.2554, 1.091), (-0.5927, 0.2172, 0.9888)], [], [(0, 1, 3, 2), (2, 3, 7, 6), (7, 5, 8), (4, 5, 1, 0), (2, 6, 4, 0), (7, 3, 1, 5), (6, 7, 8), (5, 4, 8), (4, 6, 8), (9, 11, 12, 10), (11, 15, 16, 12), (16, 17, 14), (13, 9, 10, 14), (11, 9, 13, 15), (16, 14, 10, 12), (15, 17, 16), (14, 17, 13), (13, 17, 15)])
_uv = me_cube_006.uv_layers.new(name='UVMap')
_uv.uv.foreach_set('vector', [0.8348, 0.8121, 0.8348, 0.807, 0.8373, 0.807, 0.8373, 0.8121, 0.543, 0.9493, 0.5478, 0.9509, 0.5478, 0.9641, 0.5365, 0.9592, 0.7026, 0.9566, 0.7085, 0.9566, 0.7055, 0.965, 0.559, 0.9592, 0.5478, 0.9641, 0.5478, 0.9509, 0.5526, 0.9493, 0.492, 0.9562, 0.4937, 0.968, 0.4878, 0.968, 0.4895, 0.9562, 0.9627, 0.02803, 0.9644, 0.01493, 0.9668, 0.01493, 0.9685, 0.02803, 0.5365, 0.9592, 0.5478, 0.9641, 0.5399, 0.9654, 0.5478, 0.9641, 0.559, 0.9592, 0.5557, 0.9654, 0.7143, 0.9566, 0.7198, 0.9589, 0.7143, 0.9642, 0.8389, 0.7736, 0.8364, 0.7736, 0.8364, 0.7685, 0.8389, 0.7685, 0.5751, 0.9493, 0.5815, 0.9592, 0.5703, 0.9641, 0.5703, 0.9509, 0.7143, 0.9566, 0.7114, 0.965, 0.7085, 0.9566, 0.559, 0.9592, 0.5655, 0.9493, 0.5703, 0.9509, 0.5703, 0.9641, 0.4954, 0.9562, 0.4978, 0.9562, 0.4995, 0.968, 0.4937, 0.968, 0.9685, 0.04112, 0.9627, 0.04112, 0.9644, 0.02803, 0.9668, 0.02803, 0.5815, 0.9592, 0.5782, 0.9654, 0.5703, 0.9641, 0.5703, 0.9641, 0.5623, 0.9654, 0.559, 0.9592, 0.7198, 0.9636, 0.7227, 0.9566, 0.7256, 0.9636])
me_cube_006.materials.append(mat_material_002)
me_cube_006.update()
me_sphere = bpy.data.meshes.new('Sphere')
me_sphere.from_pydata([(-1.176, -0.8735, 16.53), (0.1472, -1.628, 16.67), (1.47, -0.8735, 16.53), (1.18, -0.8735, 14.52), (0.1472, -1.32, 13.85), (0.1472, -1.554, 14.83), (0.1472, -1.738, 14.53), (0.2425, -1.712, 14.6), (0.1472, -1.816, 14.6), (0.1472, -1.628, 16.05), (1.372, -0.8735, 16.05), (0.6961, -0.9155, 14.05), (0.1472, -1.495, 14.1), (-0.8855, -0.8735, 14.52), (0.05192, -1.712, 14.6), (-1.077, -0.8735, 16.05), (-0.4017, -0.9155, 14.05), (0.7013, -0.2242, 14.51), (1.215, -0.05777, 15.28), (0.3121, 0.4689, 14.51), (-0.3121, 0.4689, 14.51), (-0.7013, -0.2242, 14.51), (-1.215, -0.05778, 15.28), (0.5067, 0.1223, 14.51), (-0.5067, 0.1223, 14.51), (0.958, -0.141, 14.89), (0.4264, 0.8057, 14.89), (-0.4264, 0.8057, 14.89), (-0.958, -0.141, 14.89), (0.6922, 0.3324, 14.89), (-0.6922, 0.3324, 14.89), (-0.7699, 0.5481, 17.55), (-0.3814, 0.3262, 17.92), (0.4951, 1.083, 17.55), (-0.4693, 1.083, 17.55), (0.7957, 0.5481, 17.55), (0.2848, 0.6081, 17.92), (-0.5397, 0.04423, 17.92), (-1.071, 0.01277, 17.55), (-0.4475, -0.3124, 18.0), (-0.8953, -0.6643, 17.7), (-1.401, -1.062, 16.55), (0.1672, -1.956, 16.71), (1.735, -1.062, 16.55), (0.6014, 0.04423, 17.92), (1.096, 0.01277, 17.55), (1.149, -0.6643, 17.7), (0.1266, -1.247, 17.81), (0.09074, -0.6192, 18.06), (-0.2231, 0.6081, 17.92), (1.734, -0.06184, 16.31), (-1.749, -0.06184, 16.31), (-1.285, -1.062, 15.99), (1.619, -1.062, 15.99), (-0.7825, 1.659, 16.31), (1.251, 0.7987, 16.31), (-1.266, 0.7987, 16.31), (0.7678, 1.659, 16.31), (1.128, -0.1936, 14.61), (1.433, -0.09495, 15.07), (0.498, 0.9286, 14.61), (0.6334, 1.328, 15.07), (1.033, 0.6165, 15.07), (-0.5128, 0.9286, 14.61), (-0.6482, 1.328, 15.07), (-1.143, -0.1936, 14.61), (-1.447, -0.09495, 15.07), (-1.048, 0.6165, 15.07), (0.8131, 0.3675, 14.61), (-0.8279, 0.3675, 14.61), (0.6289, -0.3124, 18.0), (0.4431, 0.3262, 17.92), (0.05081, 0.07923, 18.13), (1.239, -0.7681, 14.51), (0.1897, -1.816, 14.26), (0.1897, -1.816, 14.56), (0.7013, -1.325, 14.14), (0.7013, -1.325, 14.44), (1.214, -0.9391, 14.63), (1.19, -0.8504, 14.41), (1.052, -1.146, 14.51), (1.22, -0.7548, 14.56), (1.254, -0.7675, 14.74), (-0.3218, -1.325, 14.14), (-0.3218, -1.325, 14.44), (-1.078, -0.5806, 14.67), (-0.9095, -0.8072, 14.4), (-0.7709, -1.103, 14.51), (-1.012, -0.6719, 14.54), (-1.046, -0.6847, 14.72), (-1.275, -0.9626, 17.04), (1.589, -0.9626, 17.04), (0.157, -1.779, 17.19), (-1.567, -0.03685, 16.82), (-0.6986, 1.509, 16.82), (1.562, -0.03684, 16.82), (1.128, 0.7362, 16.82), (-1.133, 0.7362, 16.82), (0.694, 1.509, 16.82)], [], [(4, 11, 12), (5, 3, 10, 9), (6, 7, 8), (5, 7, 3), (8, 7, 5), (3, 7, 6), (9, 10, 2, 1), (12, 11, 3, 6), (4, 12, 16), (5, 9, 15, 13), (6, 8, 14), (5, 13, 14), (8, 5, 14), (13, 6, 14), (9, 1, 0, 15), (12, 6, 13, 16), (11, 4, 17), (3, 11, 17, 25), (17, 4, 19, 23), (29, 23, 19, 26), (26, 19, 20, 27), (19, 4, 20), (30, 24, 21, 28), (20, 4, 21, 24), (28, 21, 16, 13), (21, 4, 16), (25, 17, 23, 29), (27, 20, 24, 30), (22, 28, 13, 15), (10, 3, 25, 18), (1, 2, 43, 42), (0, 1, 42, 41), (29, 26, 60, 68), (2, 10, 53, 43), (18, 25, 58, 59), (26, 27, 63, 60), (10, 18, 59, 53), (30, 28, 65, 69), (15, 0, 41, 52), (22, 15, 52, 66), (28, 22, 66, 65), (25, 29, 68, 58), (27, 30, 69, 63), (90, 92, 47, 40), (92, 91, 46, 47), (96, 98, 33, 35), (98, 94, 34, 33), (94, 97, 31, 34), (93, 90, 40, 38), (43, 53, 59, 50), (55, 62, 61, 57), (57, 61, 64, 54), (56, 67, 66, 51), (51, 66, 52, 41), (50, 59, 62, 55), (54, 64, 67, 56), (64, 63, 69, 67), (59, 58, 68, 62), (67, 69, 65, 66), (61, 60, 63, 64), (62, 68, 60, 61), (91, 95, 45, 46), (95, 96, 35, 45), (97, 93, 38, 31), (44, 71, 72), (36, 49, 72), (37, 39, 72), (34, 31, 32, 49), (40, 47, 48, 39), (70, 44, 72), (45, 35, 71, 44), (71, 36, 72), (35, 33, 36, 71), (46, 45, 44, 70), (49, 32, 72), (31, 38, 37, 32), (33, 34, 49, 36), (32, 37, 72), (38, 40, 39, 37), (47, 46, 70, 48), (48, 70, 72), (39, 48, 72), (78, 80, 79, 73), (74, 76, 77, 75), (76, 79, 80, 77), (58, 82, 81), (89, 88, 86, 87), (74, 75, 84, 83), (83, 84, 87, 86), (65, 85, 88, 89), (82, 78, 73, 81), (56, 51, 93, 97), (50, 55, 96, 95), (43, 50, 95, 91), (51, 41, 90, 93), (54, 56, 97, 94), (57, 54, 94, 98), (55, 57, 98, 96), (42, 43, 91, 92), (41, 42, 92, 90)])
me_sphere.polygons.foreach_set('material_index', [1, 1, 1, 1, 1, 1, 3, 1, 1, 1, 1, 1, 1, 1, 3, 1, 3, 3, 3, 3, 3, 3, 3, 3, 3, 3, 3, 3, 3, 3, 1, 1, 0, 0, 0, 0, 0, 0, 0, 0, 0, 0, 0, 0, 0, 0, 0, 0, 0, 0, 0, 0, 0, 0, 0, 0, 0, 0, 0, 0, 0, 0, 0, 0, 0, 0, 0, 0, 0, 0, 0, 0, 0, 0, 0, 0, 0, 0, 0, 0, 0, 0, 0, 0, 0, 0, 0, 0, 0, 0, 0, 0, 0, 0, 0, 0, 0, 0, 0, 0])
_uv = me_sphere.uv_layers.new(name='UVMap')
_uv.uv.foreach_set('vector', [0.1618, 0.7179, 0.1388, 0.7786, 0.1378, 0.7067, 0.08332, 0.7806, 0.003186, 0.7709, 0.01125, 0.9988, 0.1023, 0.9869, 0.1769, 0.8494, 0.1693, 0.8574, 0.1694, 0.8448, 0.1781, 0.7788, 0.182, 0.8141, 0.1178, 0.832, 0.09627, 0.7764, 0.1182, 0.7935, 0.1058, 0.9088, 0.1224, 0.812, 0.1861, 0.7965, 0.1915, 0.8088, 0.363, 0.744, 0.3148, 0.7401, 0.3132, 0.7241, 0.3646, 0.7241, 0.09534, 0.7199, 0.05522, 0.7178, 0.03566, 0.8088, 0.1044, 0.7956, 0.05294, 0.7104, 0.05098, 0.6937, 0.117, 0.7227, 0.1186, 0.7983, 0.08794, 0.9783, 0.1842, 0.9727, 0.1924, 0.8127, 0.1634, 0.834, 0.1618, 0.8269, 0.1734, 0.8321, 0.0253, 0.7769, 0.09076, 0.8031, 0.01414, 0.8032, 0.09033, 0.7827, 0.09701, 0.8879, 0.08048, 0.8174, 0.08276, 0.7809, 0.03808, 0.7805, 0.04175, 0.7787, 0.2938, 0.7872, 0.2887, 0.7317, 0.3568, 0.7597, 0.361, 0.8009, 0.1003, 0.7244, 0.1026, 0.7894, 0.02483, 0.8055, 0.05586, 0.7081, 0.5714, 0.8333, 0.5, 1.0, 0.4286, 0.8333, 0.5714, 0.75, 0.5714, 0.8333, 0.4286, 0.8333, 0.4286, 0.75, 0.4286, 0.8333, 0.3571, 1.0, 0.2857, 0.8333, 0.3571, 0.8333, 0.3571, 0.75, 0.3571, 0.8333, 0.2857, 0.8333, 0.2857, 0.75, 0.2857, 0.75, 0.2857, 0.8333, 0.1429, 0.8333, 0.1429, 0.75, 0.2857, 0.8333, 0.2143, 1.0, 0.1429, 0.8333, 0.07143, 0.75, 0.07143, 0.8333, 0.0, 0.8333, 0.0, 0.75, 0.1429, 0.8333, 0.07143, 1.0, 0.0, 0.8333, 0.07143, 0.8333, 1.0, 0.75, 1.0, 0.8333, 0.8571, 0.8333, 0.8571, 0.75, 1.0, 0.8333, 0.9286, 1.0, 0.8571, 0.8333, 0.4286, 0.75, 0.4286, 0.8333, 0.3571, 0.8333, 0.3571, 0.75, 0.1429, 0.75, 0.1429, 0.8333, 0.07143, 0.8333, 0.07143, 0.75, 1.0, 0.6667, 1.0, 0.75, 0.8571, 0.75, 0.8571, 0.6667, 0.5714, 0.6667, 0.5714, 0.75, 0.4286, 0.75, 0.4286, 0.6667, 0.3646, 0.7241, 0.3132, 0.7241, 0.3132, 0.7241, 0.3646, 0.7241, 0.3568, 0.7597, 0.2887, 0.7317, 0.2887, 0.7317, 0.3568, 0.7597, 0.3571, 0.75, 0.2857, 0.75, 0.2857, 0.75, 0.3571, 0.75, 0.3132, 0.7241, 0.3148, 0.7401, 0.3148, 0.7401, 0.3132, 0.7241, 0.4286, 0.6667, 0.4286, 0.75, 0.4286, 0.75, 0.4286, 0.6667, 0.2857, 0.75, 0.1429, 0.75, 0.1429, 0.75, 0.2857, 0.75, 0.5714, 0.6667, 0.4286, 0.6667, 0.4286, 0.6667, 0.5714, 0.6667, 0.07143, 0.75, 0.0, 0.75, 0.0, 0.75, 0.07143, 0.75, 0.361, 0.8009, 0.3568, 0.7597, 0.3568, 0.7597, 0.361, 0.8009, 1.0, 0.6667, 0.8571, 0.6667, 0.8571, 0.6667, 1.0, 0.6667, 1.0, 0.75, 1.0, 0.6667, 1.0, 0.6667, 1.0, 0.75, 0.4286, 0.75, 0.3571, 0.75, 0.3571, 0.75, 0.4286, 0.75, 0.1429, 0.75, 0.07143, 0.75, 0.07143, 0.75, 0.1429, 0.75, 0.3568, 0.7597, 0.2887, 0.7317, 0.2887, 0.7317, 0.3568, 0.7597, 0.3646, 0.7241, 0.3132, 0.7241, 0.3132, 0.7241, 0.3646, 0.7241, 0.3571, 0.5, 0.2857, 0.5, 0.2857, 0.5, 0.3571, 0.5, 0.2857, 0.5, 0.1429, 0.5, 0.1429, 0.5, 0.2857, 0.5, 0.1429, 0.5, 0.07143, 0.5, 0.07143, 0.5, 0.1429, 0.5, 1.0, 0.5, 0.8571, 0.5, 0.8571, 0.5, 1.0, 0.5, 0.5714, 0.5, 0.5714, 0.6667, 0.4286, 0.6667, 0.4286, 0.5, 0.3571, 0.5, 0.3571, 0.6667, 0.2857, 0.6667, 0.2857, 0.5, 0.2857, 0.5, 0.2857, 0.6667, 0.1429, 0.6667, 0.1429, 0.5, 0.07143, 0.5, 0.07143, 0.6667, 0.0, 0.6667, 0.0, 0.5, 1.0, 0.5, 1.0, 0.6667, 0.8571, 0.6667, 0.8571, 0.5, 0.4286, 0.5, 0.4286, 0.6667, 0.3571, 0.6667, 0.3571, 0.5, 0.1429, 0.5, 0.1429, 0.6667, 0.07143, 0.6667, 0.07143, 0.5, 0.1429, 0.6667, 0.1429, 0.75, 0.07143, 0.75, 0.07143, 0.6667, 0.4286, 0.6667, 0.4286, 0.75, 0.3571, 0.75, 0.3571, 0.6667, 0.07143, 0.6667, 0.07143, 0.75, 0.0, 0.75, 0.0, 0.6667, 0.2857, 0.6667, 0.2857, 0.75, 0.1429, 0.75, 0.1429, 0.6667, 0.3571, 0.6667, 0.3571, 0.75, 0.2857, 0.75, 0.2857, 0.6667, 0.5714, 0.5, 0.4286, 0.5, 0.4286, 0.5, 0.5714, 0.5, 0.4286, 0.5, 0.3571, 0.5, 0.3571, 0.5, 0.4286, 0.5, 0.07143, 0.5, 0.0, 0.5, 0.0, 0.5, 0.07143, 0.5, 0.4286, 0.5, 0.3571, 0.5, 0.4286, 0.5, 0.2857, 0.5, 0.1429, 0.5, 0.2857, 0.5, 1.0, 0.5, 0.8571, 0.5, 1.0, 0.5, 0.1429, 0.5, 0.07143, 0.5, 0.07143, 0.5, 0.1429, 0.5, 0.3568, 0.7597, 0.2887, 0.7317, 0.2887, 0.7317, 0.3568, 0.7597, 0.5714, 0.5, 0.4286, 0.5, 0.5714, 0.5, 0.4286, 0.5, 0.3571, 0.5, 0.3571, 0.5, 0.4286, 0.5, 0.3571, 0.5, 0.2857, 0.5, 0.3571, 0.5, 0.3571, 0.5, 0.2857, 0.5, 0.2857, 0.5, 0.3571, 0.5, 0.5714, 0.5, 0.4286, 0.5, 0.4286, 0.5, 0.5714, 0.5, 0.1429, 0.5, 0.07143, 0.5, 0.1429, 0.5, 0.07143, 0.5, 0.0, 0.5, 0.0, 0.5, 0.07143, 0.5, 0.2857, 0.5, 0.1429, 0.5, 0.1429, 0.5, 0.2857, 0.5, 0.07143, 0.5, 0.0, 0.5, 0.07143, 0.5, 1.0, 0.5, 0.8571, 0.5, 0.8571, 0.5, 1.0, 0.5, 0.3646, 0.7241, 0.3132, 0.7241, 0.3132, 0.7241, 0.3646, 0.7241, 0.3646, 0.7241, 0.3132, 0.7241, 0.3646, 0.7241, 0.3568, 0.7597, 0.2887, 0.7317, 0.3568, 0.7597, 0.6501, 0.75, 0.8669, 1.0, 0.9112, 0.5, 0.7973, 0.4375, 0.5, 0.0, 0.8225, 0.0, 0.8225, 1.0, 0.5, 1.0, 0.8225, 0.0, 0.9112, 0.5, 0.8669, 1.0, 0.8225, 1.0, 0.0, 0.0, 0.4334, 0.5, 0.6834, 0.375, 0.4334, 0.5, 0.6834, 0.375, 0.9112, 0.5, 0.8669, 1.0, 0.5, 0.0, 0.5, 1.0, 0.8225, 1.0, 0.8225, 0.0, 0.8225, 0.0, 0.8225, 1.0, 0.8669, 1.0, 0.9112, 0.5, 0.0, 0.0, 0.4556, 0.25, 0.6834, 0.375, 0.4334, 0.5, 0.4334, 0.5, 0.6501, 0.75, 0.7973, 0.4375, 0.6834, 0.375, 0.07143, 0.5, 0.0, 0.5, 0.0, 0.5, 0.07143, 0.5, 0.4286, 0.5, 0.3571, 0.5, 0.3571, 0.5, 0.4286, 0.5, 0.5714, 0.5, 0.4286, 0.5, 0.4286, 0.5, 0.5714, 0.5, 1.0, 0.5, 0.8571, 0.5, 0.8571, 0.5, 1.0, 0.5, 0.1429, 0.5, 0.07143, 0.5, 0.07143, 0.5, 0.1429, 0.5, 0.2857, 0.5, 0.1429, 0.5, 0.1429, 0.5, 0.2857, 0.5, 0.3571, 0.5, 0.2857, 0.5, 0.2857, 0.5, 0.3571, 0.5, 0.3646, 0.7241, 0.3132, 0.7241, 0.3132, 0.7241, 0.3646, 0.7241, 0.3568, 0.7597, 0.2887, 0.7317, 0.2887, 0.7317, 0.3568, 0.7597])
me_sphere.materials.append(mat_material_006)
me_sphere.materials.append(mat_material)
me_sphere.materials.append(None)
me_sphere.materials.append(mat_material_007)
me_sphere.update()

# ---- objects
ob_cube_006 = bpy.data.objects.new('Cube.006', me_cube_001)
ob_cylinder_002 = bpy.data.objects.new('Cylinder.002', me_cylinder_002)
ob_cube_007 = bpy.data.objects.new('Cube.007', me_cube_002)
ob_cube_008 = bpy.data.objects.new('Cube.008', me_cube_003)
ob_cube_009 = bpy.data.objects.new('Cube.009', me_cube_004)
ob_cylinder_003 = bpy.data.objects.new('Cylinder.003', me_cylinder_003)
ob_cube_011 = bpy.data.objects.new('Cube.011', me_cube_006)
ob_sphere = bpy.data.objects.new('Sphere', me_sphere)

# ---- transforms, parenting, visibility, modifiers, constraints
ob_cube_006.location = (0.02353, -0.09541, 0.9958)
ob_cylinder_002.location = (0.01433, -0.02642, 0.0)
ob_cylinder_002.scale = (0.07641, 0.07641, 0.07641)
ob_cube_007.location = (0.02353, 0.0, 1.052)
ob_cube_007.scale = (0.1452, 0.1452, 0.1452)
ob_cube_008.location = (0.02103, 0.0, 1.413)
ob_cube_008.scale = (-0.1305, -0.1305, -0.1305)
ob_cube_009.location = (0.0002527, 0.0, 0.0)
ob_cylinder_003.location = (0.01452, 0.0, 1.53)
ob_cylinder_003.scale = (0.03733, 0.03733, 0.03733)
ob_cube_011.location = (0.008231, -0.2189, 0.0)
ob_sphere.location = (0.0, 0.0, 0.0)
ob_sphere.scale = (0.1117, 0.1117, 0.1117)

# ---- collection membership
col_collection.objects.link(ob_cube_006)
col_collection.objects.link(ob_cylinder_002)
col_collection.objects.link(ob_cube_007)
col_collection.objects.link(ob_cube_008)
col_collection.objects.link(ob_cube_009)
col_collection.objects.link(ob_cylinder_003)
col_collection.objects.link(ob_cube_011)
col_collection.objects.link(ob_sphere)

# ---- scene / render settings (as saved in the file)
scene.frame_start = 1; scene.frame_end = 250; scene.frame_set(16)
scene.render.engine = 'BLENDER_EEVEE_NEXT'
scene.render.bake_bias = 0.0
scene.render.bake_samples = 0
scene.cycles.sampling_pattern = 'TABULATED_SOBOL'
scene.eevee.use_volume_custom_range = False
scene.view_settings.view_transform = 'Standard'
bpy.context.view_layer.update()

# ---- added for rendering (the .blend has no active camera and no usable light): camera, sun
cam_auto = bpy.data.cameras.new('AutoCamera')
cam_auto.lens = 50.0
cam_auto.sensor_width = 36.0
cam_auto.clip_end = 1000.0
ob_auto_camera = bpy.data.objects.new('AutoCamera', cam_auto)
scene.collection.objects.link(ob_auto_camera)
ob_auto_camera.location = (2.24533, -2.71465, 2.82664)
ob_auto_camera.rotation_euler = (1.09748, -7.21219e-08, 0.694738)
scene.camera = ob_auto_camera
light_auto_sun = bpy.data.lights.new('AutoSun', 'SUN')
light_auto_sun.energy = 3.0
light_auto_sun.angle = 0.0523599
ob_auto_sun = bpy.data.objects.new('AutoSun', light_auto_sun)
scene.collection.objects.link(ob_auto_sun)
ob_auto_sun.rotation_euler = (0.872665, 0.174533, 0.523599)
bpy.context.view_layer.update()
